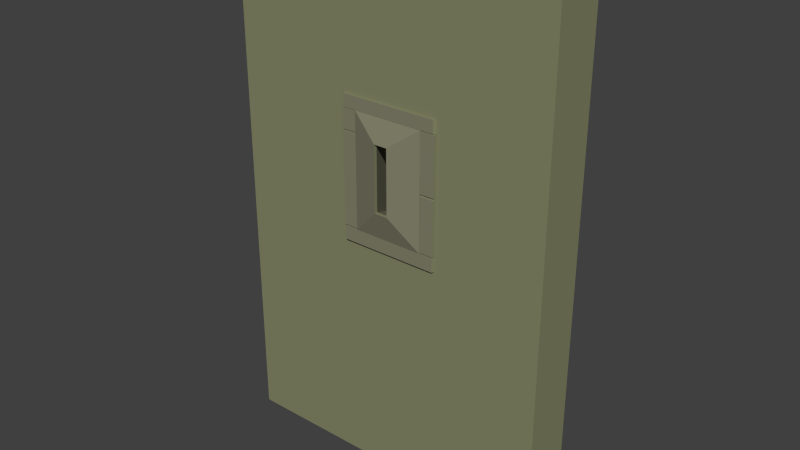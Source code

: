 # Source: basetourmeutrirere.blend  (saved by Blender 2.76.0; exported with 4.5.12 LTS)
import bpy
from mathutils import Matrix  # noqa: F401  (used for matrix-valued properties, if any)

bpy.ops.wm.read_factory_settings(use_empty=True)
scene = bpy.context.scene
scene.name = 'Scene'

# ---- collections
col_collection_1 = bpy.data.collections.new('Collection 1'); scene.collection.children.link(col_collection_1)

# ---- materials (node trees are filled in below, after node groups)
mat_material_009 = bpy.data.materials.new('Material.009')
mat_material_009.alpha_threshold = 0.0
mat_material_009.use_transparent_shadow = False
mat_material_009.diffuse_color = (0.2384, 0.2502, 0.1413, 1.0)
mat_material_009.roughness = 0.5
mat_material_009.specular_intensity = 0.0
mat_material_010 = bpy.data.materials.new('Material.010')
mat_material_010.alpha_threshold = 0.0
mat_material_010.use_transparent_shadow = False
mat_material_010.diffuse_color = (0.2307, 0.227, 0.1529, 1.0)
mat_material_010.roughness = 0.5
mat_material_010.specular_intensity = 0.0

# ---- material node trees

# ---- world
world_world = bpy.data.worlds.new('World'); scene.world = world_world
world_world.color = (0.05088, 0.05088, 0.05088)
world_world.use_sun_shadow = False
world_world.sun_shadow_jitter_overblur = 0.0
world_world.cycles.sampling_method = 'MANUAL'
world_world.cycles.sample_map_resolution = 256

# ---- meshes
me_cube_002 = bpy.data.meshes.new('Cube.002')
me_cube_002.from_pydata([(-4.153, -0.4616, 0.004921), (-4.153, -0.4616, 12.49), (-4.153, 0.7736, 0.004921), (-4.153, 0.7736, 12.49), (3.911, -0.4616, 0.004921), (3.911, -0.4616, 12.49), (3.911, 0.7736, 0.004921), (3.911, 0.7736, 12.49), (-0.8482, 0.7736, 12.49), (-0.8482, 0.7736, 0.004921), (-0.8482, -0.4616, 12.49), (-0.8482, -0.4616, 0.004921), (0.8872, 0.7736, 12.49), (0.8872, -0.4616, 0.004921), (0.8872, 0.7736, 0.004921), (0.8872, -0.4616, 12.49), (-4.153, -0.4616, 6.132), (-4.153, 0.7736, 6.132), (3.911, 0.7736, 6.132), (3.911, -0.4616, 6.132), (-0.8482, -0.4616, 6.132), (-0.8482, 0.7736, 6.132), (0.8872, -0.4616, 6.132), (0.8872, 0.7736, 6.132), (-4.153, -0.4616, 8.92), (-4.153, 0.7736, 8.92), (3.911, 0.7736, 8.92), (3.911, -0.4616, 8.92), (-0.8482, -0.4616, 8.92), (-0.8482, 0.7736, 8.92), (0.8872, -0.4616, 8.92), (0.8872, 0.7736, 8.92), (-4.153, -0.4616, 9.23), (-4.153, 0.7736, 9.23), (3.911, 0.7736, 9.23), (3.911, -0.4616, 9.23), (-0.8482, -0.4616, 9.23), (-0.8482, 0.7736, 9.23), (0.8872, -0.4616, 9.23), (0.8872, 0.7736, 9.23), (-1.194, 0.7736, 0.004921), (-1.194, -0.4616, 12.49), (-1.194, 0.7736, 12.49), (-1.194, -0.4616, 0.004921), (-1.194, 0.7736, 6.132), (-1.194, -0.4616, 6.132), (-1.194, -0.4616, 8.92), (-1.194, 0.7736, 8.92), (-1.194, 0.7736, 9.23), (-1.194, -0.4616, 9.23), (1.246, 0.7736, 12.49), (1.246, -0.4616, 0.004921), (1.246, 0.7736, 0.004921), (1.246, -0.4616, 12.49), (1.246, -0.4616, 6.132), (1.246, 0.7736, 6.132), (1.246, 0.7736, 8.92), (1.246, -0.4616, 8.92), (1.246, -0.4616, 9.23), (1.246, 0.7736, 9.23), (-4.153, 0.7736, 5.791), (3.911, 0.7736, 5.791), (3.911, -0.4616, 5.791), (-0.8482, -0.4616, 5.791), (-0.8482, 0.7736, 5.791), (0.8872, -0.4616, 5.791), (0.8872, 0.7736, 5.791), (-4.153, -0.4616, 5.791), (-1.194, 0.7736, 5.791), (-1.194, -0.4616, 5.791), (1.246, -0.4616, 5.791), (1.246, 0.7736, 5.791), (-4.153, 0.7736, 7.497), (3.911, 0.7736, 7.497), (3.911, -0.4616, 7.497), (-0.8482, -0.4616, 7.497), (-0.8482, 0.7736, 7.497), (0.8872, -0.4616, 7.497), (0.8872, 0.7736, 7.497), (-4.153, -0.4616, 7.497), (-1.194, -0.4616, 7.497), (-1.194, 0.7736, 7.497), (1.246, 0.7736, 7.497), (1.246, -0.4616, 7.497), (-4.153, -0.4616, 8.417), (-4.153, 0.7736, 8.417), (3.911, 0.7736, 8.417), (3.911, -0.4616, 8.417), (-0.8482, -0.4616, 8.417), (-0.8482, 0.7736, 8.417), (0.8872, -0.4616, 8.417), (0.8872, 0.7736, 8.417), (-1.194, -0.4616, 8.417), (-1.194, 0.7736, 8.417), (1.246, 0.7736, 8.417), (1.246, -0.4616, 8.417), (-0.1442, -0.6772, 7.603), (-0.1442, -0.6772, 6.829), (0.1832, -0.6772, 7.603), (0.1832, -0.6772, 6.829), (-0.1442, -0.6772, 8.41), (0.1832, -0.6772, 8.41), (-0.1442, -0.6772, 8.124), (0.1832, -0.6772, 8.124), (1.239, -0.5418, 7.472), (0.8938, -0.5418, 7.472), (0.8938, -0.5418, 6.157), (1.239, -0.5418, 6.157), (1.242, 0.8538, 8.413), (1.242, 0.8538, 7.514), (0.8912, 0.8538, 7.514), (0.8912, 0.8538, 8.413), (0.8912, 0.8538, 8.905), (1.242, 0.8538, 8.905), (0.8872, -0.5418, 7.497), (0.8872, -0.5418, 8.417), (0.1832, -0.7574, 8.124), (0.1832, -0.7574, 7.603), (-0.8343, -0.5418, 6.129), (-1.174, -0.5418, 6.129), (-1.174, -0.5418, 5.794), (-0.8343, -0.5418, 5.794), (0.8734, -0.5418, 5.794), (1.226, -0.5418, 5.794), (1.226, -0.5418, 6.129), (0.8734, -0.5418, 6.129), (-0.8496, 0.8538, 7.496), (-0.8496, 0.8538, 6.142), (-1.192, 0.8538, 6.142), (-1.192, 0.8538, 7.496), (-1.192, 0.8538, 8.408), (-0.8496, 0.8538, 8.408), (0.8904, 0.8538, 7.485), (1.243, 0.8538, 7.485), (1.243, 0.8538, 6.144), (0.8904, 0.8538, 6.144), (0.8632, -0.5418, 9.226), (-0.824, -0.5418, 9.226), (-1.16, -0.5418, 9.226), (-1.16, -0.5418, 8.924), (-0.824, -0.5418, 8.924), (0.8632, -0.5418, 8.924), (1.212, -0.5418, 8.924), (1.212, -0.5418, 9.226), (-1.19, -0.5418, 7.494), (-1.19, -0.5418, 6.159), (-0.852, -0.5418, 6.159), (-0.852, -0.5418, 7.494), (-0.852, -0.5418, 8.393), (-1.19, -0.5418, 8.393), (-1.191, 0.8538, 8.916), (-0.8505, 0.8538, 8.916), (-0.8505, 0.8538, 8.42), (-1.191, 0.8538, 8.42), (-1.176, 0.8538, 9.228), (-0.8356, 0.8538, 9.228), (0.8747, 0.8538, 9.228), (1.228, 0.8538, 9.228), (1.228, 0.8538, 8.922), (0.8747, 0.8538, 8.922), (-0.8356, 0.8538, 8.922), (-1.176, 0.8538, 8.922), (-0.8536, -0.5418, 8.912), (-1.188, -0.5418, 8.912), (-1.188, -0.5418, 8.424), (-0.8536, -0.5418, 8.424), (0.892, -0.5418, 8.413), (0.892, -0.5418, 7.518), (1.241, -0.5418, 7.518), (1.241, -0.5418, 8.413), (1.241, -0.5418, 8.902), (0.892, -0.5418, 8.902), (-0.8482, -0.5418, 8.417), (-0.8482, -0.5418, 7.497), (-0.1442, -0.7574, 7.603), (-0.1442, -0.7574, 8.124), (0.8872, -0.5418, 6.132), (0.8872, -0.5418, 7.497), (0.1832, -0.7574, 7.603), (0.1832, -0.7574, 6.829), (-0.8482, -0.5418, 7.497), (-0.8482, -0.5418, 6.132), (-0.1442, -0.7574, 6.829), (-0.1442, -0.7574, 7.603), (0.8872, -0.5418, 8.92), (-0.8482, -0.5418, 8.92), (-0.1442, -0.7574, 8.41), (0.1832, -0.7574, 8.41), (0.8872, -0.5418, 8.417), (0.8872, -0.5418, 8.92), (0.1832, -0.7574, 8.41), (0.1832, -0.7574, 8.124), (-0.8482, -0.5418, 6.132), (0.8872, -0.5418, 6.132), (0.1832, -0.7574, 6.829), (-0.1442, -0.7574, 6.829), (-0.8482, -0.5418, 8.92), (-0.8482, -0.5418, 8.417), (-0.1442, -0.7574, 8.124), (-0.1442, -0.7574, 8.41), (0.8718, 0.8538, 6.129), (1.224, 0.8538, 6.129), (1.224, 0.8538, 5.794), (0.8718, 0.8538, 5.794), (-0.8327, 0.8538, 5.794), (-1.172, 0.8538, 5.794), (-1.172, 0.8538, 6.129), (-0.8327, 0.8538, 6.129)], [], [(67, 60, 2, 0), (71, 61, 6, 52), (61, 62, 4, 6), (69, 67, 0, 43), (51, 52, 6, 4), (41, 42, 3, 1), (15, 12, 8, 10), (43, 40, 9, 11), (65, 63, 11, 13), (68, 64, 9, 40), (70, 65, 13, 51), (53, 50, 12, 15), (11, 9, 14, 13), (64, 66, 14, 9), (80, 79, 16, 45), (73, 74, 19, 18), (82, 73, 18, 55), (79, 72, 17, 16), (32, 33, 25, 24), (59, 34, 26, 56), (34, 35, 27, 26), (49, 32, 24, 46), (8, 12, 39, 37), (53, 15, 38, 58), (42, 8, 37, 48), (15, 10, 36, 38), (41, 1, 32, 49), (7, 5, 35, 34), (50, 7, 34, 59), (1, 3, 33, 32), (10, 41, 49, 36), (3, 42, 48, 33), (33, 48, 47, 25), (72, 81, 44, 17), (60, 68, 40, 2), (0, 2, 40, 43), (10, 8, 42, 41), (63, 69, 43, 11), (12, 50, 59, 39), (5, 53, 58, 35), (35, 58, 57, 27), (74, 83, 54, 19), (5, 7, 50, 53), (62, 70, 51, 4), (13, 14, 52, 51), (66, 71, 52, 14), (19, 54, 70, 62), (17, 44, 68, 60), (45, 16, 67, 69), (18, 19, 62, 61), (55, 18, 61, 71), (16, 17, 60, 67), (87, 95, 83, 74), (21, 76, 89, 29, 100, 102, 96, 97), (85, 93, 81, 72), (84, 85, 72, 79), (94, 86, 73, 82), (86, 87, 74, 73), (92, 84, 79, 80), (46, 24, 84, 92), (26, 27, 87, 86), (56, 26, 86, 94), (24, 25, 85, 84), (25, 47, 93, 85), (27, 57, 95, 87), (23, 99, 98, 103, 101, 31, 91, 78), (31, 101, 100, 29), (23, 21, 97, 99), (104, 105, 106, 107), (77, 105, 104, 83), (22, 106, 105, 77), (54, 107, 106, 22), (83, 104, 107, 54), (108, 109, 110, 111, 112, 113), (82, 109, 108, 94), (78, 110, 109, 82), (91, 111, 110, 78), (31, 112, 111, 91), (56, 113, 112, 31), (94, 108, 113, 56), (114, 115, 116, 117), (90, 115, 114, 77), (103, 116, 115, 90), (98, 117, 116, 103), (77, 114, 117, 98), (118, 119, 120, 121, 122, 123, 124, 125), (45, 119, 118, 20), (69, 120, 119, 45), (63, 121, 120, 69), (65, 122, 121, 63), (70, 123, 122, 65), (54, 124, 123, 70), (22, 125, 124, 54), (20, 118, 125, 22), (126, 127, 128, 129, 130, 131), (21, 127, 126, 76), (44, 128, 127, 21), (81, 129, 128, 44), (93, 130, 129, 81), (89, 131, 130, 93), (76, 126, 131, 89), (132, 133, 134, 135), (82, 133, 132, 78), (55, 134, 133, 82), (23, 135, 134, 55), (78, 132, 135, 23), (136, 137, 138, 139, 140, 141, 142, 143), (36, 137, 136, 38), (49, 138, 137, 36), (46, 139, 138, 49), (28, 140, 139, 46), (30, 141, 140, 28), (57, 142, 141, 30), (58, 143, 142, 57), (38, 136, 143, 58), (144, 145, 146, 147, 148, 149), (45, 145, 144, 80), (20, 146, 145, 45), (75, 147, 146, 20), (88, 148, 147, 75), (92, 149, 148, 88), (80, 144, 149, 92), (150, 151, 152, 153), (29, 151, 150, 47), (89, 152, 151, 29), (93, 153, 152, 89), (47, 150, 153, 93), (154, 155, 156, 157, 158, 159, 160, 161), (37, 155, 154, 48), (39, 156, 155, 37), (59, 157, 156, 39), (56, 158, 157, 59), (31, 159, 158, 56), (29, 160, 159, 31), (47, 161, 160, 29), (48, 154, 161, 47), (162, 163, 164, 165), (46, 163, 162, 28), (92, 164, 163, 46), (88, 165, 164, 92), (28, 162, 165, 88), (166, 167, 168, 169, 170, 171), (77, 167, 166, 90), (83, 168, 167, 77), (95, 169, 168, 83), (57, 170, 169, 95), (30, 171, 170, 57), (90, 166, 171, 30), (172, 173, 174, 175), (75, 173, 172, 88), (96, 174, 173, 75), (102, 175, 174, 96), (88, 172, 175, 102), (176, 177, 178, 179), (77, 177, 176, 22), (98, 178, 177, 77), (99, 179, 178, 98), (22, 176, 179, 99), (180, 181, 182, 183), (20, 181, 180, 75), (97, 182, 181, 20), (96, 183, 182, 97), (75, 180, 183, 96), (184, 185, 186, 187), (28, 185, 184, 30), (100, 186, 185, 28), (101, 187, 186, 100), (30, 184, 187, 101), (188, 189, 190, 191), (30, 189, 188, 90), (101, 190, 189, 30), (103, 191, 190, 101), (90, 188, 191, 103), (192, 193, 194, 195), (22, 193, 192, 20), (99, 194, 193, 22), (97, 195, 194, 99), (20, 192, 195, 97), (196, 197, 198, 199), (88, 197, 196, 28), (102, 198, 197, 88), (100, 199, 198, 102), (28, 196, 199, 100), (200, 201, 202, 203, 204, 205, 206, 207), (55, 201, 200, 23), (71, 202, 201, 55), (66, 203, 202, 71), (64, 204, 203, 66), (68, 205, 204, 64), (44, 206, 205, 68), (21, 207, 206, 44), (23, 200, 207, 21)])
me_cube_002.polygons.foreach_set('material_index', [0, 0, 0, 0, 0, 0, 0, 0, 0, 0, 0, 0, 0, 0, 0, 0, 0, 0, 0, 0, 0, 0, 0, 0, 0, 0, 0, 0, 0, 0, 0, 0, 0, 0, 0, 0, 0, 0, 0, 0, 0, 0, 0, 0, 0, 0, 0, 0, 0, 0, 0, 0, 0, 1, 0, 0, 0, 0, 0, 0, 0, 0, 0, 0, 0, 1, 1, 1, 1, 0, 0, 0, 0, 1, 0, 0, 0, 0, 0, 0, 1, 0, 0, 0, 0, 1, 0, 0, 0, 0, 0, 0, 0, 0, 1, 0, 0, 0, 0, 0, 0, 1, 0, 0, 0, 0, 1, 0, 0, 0, 0, 0, 0, 0, 0, 1, 0, 0, 0, 0, 0, 0, 1, 0, 0, 0, 0, 1, 0, 0, 0, 0, 0, 0, 0, 0, 1, 0, 0, 0, 0, 1, 0, 0, 0, 0, 0, 0, 1, 0, 0, 0, 0, 1, 0, 0, 0, 0, 1, 0, 0, 0, 0, 1, 0, 0, 0, 0, 1, 0, 0, 0, 0, 1, 0, 0, 0, 0, 1, 0, 0, 0, 0, 1, 0, 0, 0, 0, 0, 0, 0, 0])
me_cube_002.materials.append(mat_material_009)
me_cube_002.materials.append(mat_material_010)
me_cube_002.use_remesh_preserve_volume = False
me_cube_002.use_remesh_preserve_attributes = False
me_cube_002.use_mirror_vertex_groups = False
me_cube_002.update()

# ---- objects
ob_tourmurmeutriere = bpy.data.objects.new('tourmurmeutriere', me_cube_002)

# ---- transforms, parenting, visibility, modifiers, constraints
ob_tourmurmeutriere.location = (0.0, 0.0, 0.0)
ob_tourmurmeutriere.lineart.crease_threshold = 0.0

# ---- collection membership
col_collection_1.objects.link(ob_tourmurmeutriere)

# ---- scene / render settings (as saved in the file)
scene.frame_start = 1; scene.frame_end = 250; scene.frame_set(1)
scene.render.engine = 'BLENDER_EEVEE_NEXT'
scene.render.resolution_percentage = 50
scene.render.dither_intensity = 0.0
scene.cycles.use_denoising = False
scene.cycles.samples = 10
scene.cycles.sampling_pattern = 'TABULATED_SOBOL'
scene.cycles.light_sampling_threshold = 0.0
scene.cycles.use_adaptive_sampling = False
scene.cycles.use_light_tree = False
scene.cycles.blur_glossy = 0.0
scene.cycles.pixel_filter_type = 'GAUSSIAN'
scene.cycles.sample_clamp_indirect = 0.0
scene.view_settings.view_transform = 'Standard'
bpy.context.view_layer.update()

# ---- added for rendering (the .blend has no active camera and no usable light): camera, sun
cam_auto = bpy.data.cameras.new('AutoCamera')
cam_auto.lens = 50.0
cam_auto.sensor_width = 36.0
cam_auto.clip_end = 1000.0
ob_auto_camera = bpy.data.objects.new('AutoCamera', cam_auto)
scene.collection.objects.link(ob_auto_camera)
ob_auto_camera.location = (13.7128, -16.5525, 17.3155)
ob_auto_camera.rotation_euler = (1.09748, -7.21219e-08, 0.694738)
scene.camera = ob_auto_camera
light_auto_sun = bpy.data.lights.new('AutoSun', 'SUN')
light_auto_sun.energy = 3.0
light_auto_sun.angle = 0.0523599
ob_auto_sun = bpy.data.objects.new('AutoSun', light_auto_sun)
scene.collection.objects.link(ob_auto_sun)
ob_auto_sun.rotation_euler = (0.872665, 0.174533, 0.523599)
bpy.context.view_layer.update()
